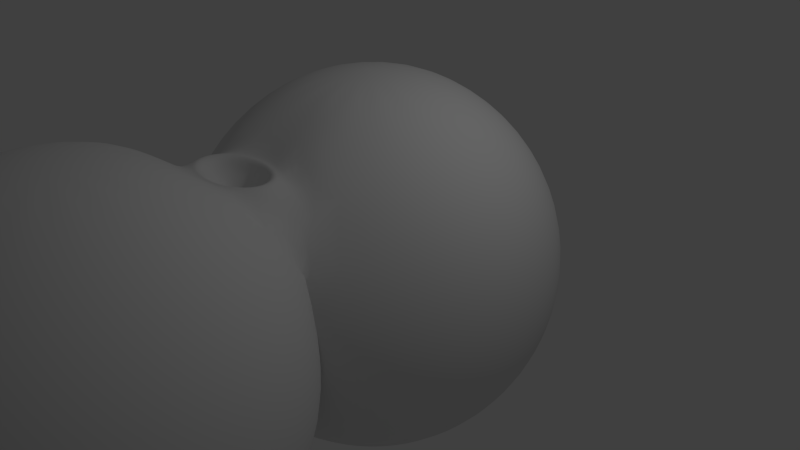 # Source: pucker.blend  (saved by Blender 2.75.0; exported with 4.5.12 LTS)
import bpy
from mathutils import Matrix  # noqa: F401  (used for matrix-valued properties, if any)

bpy.ops.wm.read_factory_settings(use_empty=True)
scene = bpy.context.scene
scene.name = 'Scene'

# ---- collections
col_collection_1 = bpy.data.collections.new('Collection 1'); scene.collection.children.link(col_collection_1)

# ---- world
world_world = bpy.data.worlds.new('World'); scene.world = world_world
world_world.color = (0.05088, 0.05088, 0.05088)
world_world.use_sun_shadow = False
world_world.sun_shadow_jitter_overblur = 0.0
world_world.cycles.sampling_method = 'MANUAL'
world_world.cycles.sample_map_resolution = 256

# ---- cameras
cam_camera = bpy.data.cameras.new('Camera')
cam_camera.clip_end = 100.0
cam_camera.lens = 35.0
cam_camera.sensor_width = 32.0
cam_camera.sensor_height = 18.0
cam_camera.ortho_scale = 7.314
cam_camera.dof.focus_distance = 0.0
cam_camera.dof.aperture_fstop = 128.0

# ---- lights
light_lamp = bpy.data.lights.new('Lamp', 'POINT')
light_lamp.transmission_factor = 0.0
light_lamp.cutoff_distance = 30.0
light_lamp.energy = 100.0
light_lamp.shadow_buffer_clip_start = 1.001
light_lamp.shadow_soft_size = 0.1
light_lamp.shadow_maximum_resolution = 0.006
light_lamp.use_absolute_resolution = True
light_lamp.cycles.use_multiple_importance_sampling = False

# ---- meshes
me_sphere_003 = bpy.data.meshes.new('Sphere.003')
me_sphere_003.from_pydata([(-0.6848, -1.939, 1.732), (-0.4802, -1.623, 1.732), (0.01355, -1.492, 1.732), (0.5073, -1.623, 1.732), (0.7119, -1.939, 1.732), (0.5073, -2.254, 1.732), (0.01355, -2.385, 1.732), (-0.4802, -2.254, 1.732), (-0.9529, -3.896, 2.3), (-1.761, -3.896, 1.761), (-2.3, -3.896, 0.9529), (-2.49, -3.896, -1.088e-07), (-2.3, -3.896, -0.9529), (-1.761, -3.896, -1.761), (-0.9529, -3.896, -2.3), (-0.8803, -3.532, 2.3), (-1.627, -3.223, 1.761), (-2.125, -3.016, 0.9529), (-2.3, -2.943, -1.088e-07), (-2.125, -3.016, -0.9529), (-1.627, -3.223, -1.761), (-0.8803, -3.532, -2.3), (-0.6738, -3.223, 2.3), (-1.245, -2.651, 1.761), (-1.627, -2.27, 0.9529), (-1.761, -2.136, -1.088e-07), (-1.627, -2.27, -0.9529), (-1.245, -2.651, -1.761), (-0.6738, -3.223, -2.3), (-3.76e-07, -3.896, -2.49), (-0.3647, -3.016, 2.3), (-0.6738, -2.27, 1.761), (-0.8803, -1.771, 0.9529), (-0.9529, -1.596, -1.088e-07), (-0.8803, -1.771, -0.9529), (-0.6738, -2.27, -1.761), (-0.3647, -3.016, -2.3), (-2.372e-07, -2.943, 2.3), (-2.862e-08, -1.596, 0.9529), (-2.862e-08, -1.406, -1.088e-07), (-2.862e-08, -1.596, -0.9529), (-1.478e-07, -2.136, -1.761), (-2.074e-07, -2.943, -2.3), (0.3647, -3.016, 2.3), (0.6738, -2.27, 1.761), (0.8803, -1.771, 0.9529), (0.9529, -1.596, -1.088e-07), (0.8803, -1.771, -0.9529), (0.6738, -2.27, -1.761), (0.3647, -3.016, -2.3), (-6.418e-07, -3.896, 2.49), (0.6738, -3.223, 2.3), (1.245, -2.651, 1.761), (1.627, -2.27, 0.9529), (1.761, -2.136, -1.088e-07), (1.627, -2.27, -0.9529), (1.245, -2.651, -1.761), (0.6738, -3.223, -2.3), (0.8803, -3.532, 2.3), (1.627, -3.223, 1.761), (2.125, -3.016, 0.9529), (2.3, -2.943, -1.088e-07), (2.125, -3.016, -0.9529), (1.627, -3.223, -1.761), (0.8803, -3.532, -2.3), (0.9529, -3.896, 2.3), (1.761, -3.896, 1.761), (2.3, -3.896, 0.9529), (2.49, -3.896, -1.088e-07), (2.3, -3.896, -0.9529), (1.761, -3.896, -1.761), (0.9529, -3.896, -2.3), (0.8803, -4.261, 2.3), (1.627, -4.57, 1.761), (2.125, -4.777, 0.9529), (2.3, -4.849, -1.088e-07), (2.125, -4.777, -0.9529), (1.627, -4.57, -1.761), (0.8803, -4.261, -2.3), (0.6738, -4.57, 2.3), (1.245, -5.141, 1.761), (1.627, -5.523, 0.9529), (1.761, -5.657, -1.088e-07), (1.627, -5.523, -0.9529), (1.245, -5.141, -1.761), (0.6738, -4.57, -2.3), (0.3647, -4.777, 2.3), (0.6738, -5.523, 1.761), (0.8803, -6.022, 0.9529), (0.9529, -6.197, -1.088e-07), (0.8803, -6.022, -0.9529), (0.6738, -5.523, -1.761), (0.3647, -4.777, -2.3), (-7.141e-07, -4.849, 2.3), (-1.161e-06, -5.657, 1.761), (-1.28e-06, -6.197, 0.9529), (-1.28e-06, -6.386, -1.088e-07), (-1.28e-06, -6.197, -0.9529), (-1.161e-06, -5.657, -1.761), (-7.737e-07, -4.849, -2.3), (-0.3647, -4.777, 2.3), (-0.6738, -5.523, 1.761), (-0.8803, -6.022, 0.9529), (-0.9529, -6.197, -1.088e-07), (-0.8803, -6.022, -0.9529), (-0.6738, -5.523, -1.761), (-0.3647, -4.777, -2.3), (-0.6738, -4.57, 2.3), (-1.245, -5.141, 1.761), (-1.627, -5.523, 0.9529), (-1.761, -5.657, -1.088e-07), (-1.627, -5.523, -0.9529), (-1.245, -5.141, -1.761), (-0.6738, -4.57, -2.3), (-0.8803, -4.261, 2.3), (-1.627, -4.57, 1.761), (-2.125, -4.777, 0.9529), (-2.3, -4.849, -1.088e-07), (-2.125, -4.777, -0.9529), (-1.627, -4.57, -1.761), (-0.8803, -4.261, -2.3), (-0.9529, 0.0, 2.3), (-1.761, 0.0, 1.761), (-2.3, 0.0, 0.9529), (-2.49, 0.0, -1.088e-07), (-2.3, 0.0, -0.9529), (-1.761, 0.0, -1.761), (-0.9529, 0.0, -2.3), (-0.8803, 0.3647, 2.3), (-1.627, 0.6738, 1.761), (-2.125, 0.8803, 0.9529), (-2.3, 0.9529, -1.088e-07), (-2.125, 0.8803, -0.9529), (-1.627, 0.6738, -1.761), (-0.8803, 0.3647, -2.3), (-0.6738, 0.6738, 2.3), (-1.245, 1.245, 1.761), (-1.627, 1.627, 0.9529), (-1.761, 1.761, -1.088e-07), (-1.627, 1.627, -0.9529), (-1.245, 1.245, -1.761), (-0.6738, 0.6738, -2.3), (-3.76e-07, 0.0, -2.49), (-0.3647, 0.8803, 2.3), (-0.6738, 1.627, 1.761), (-0.8803, 2.125, 0.9529), (-0.9529, 2.3, -1.088e-07), (-0.8803, 2.125, -0.9529), (-0.6738, 1.627, -1.761), (-0.3647, 0.8803, -2.3), (-2.372e-07, 0.9529, 2.3), (-1.478e-07, 1.761, 1.761), (-2.862e-08, 2.3, 0.9529), (-2.862e-08, 2.49, -1.088e-07), (-2.862e-08, 2.3, -0.9529), (-1.478e-07, 1.761, -1.761), (-2.074e-07, 0.9529, -2.3), (0.3647, 0.8803, 2.3), (0.6738, 1.627, 1.761), (0.8803, 2.125, 0.9529), (0.9529, 2.3, -1.088e-07), (0.8803, 2.125, -0.9529), (0.6738, 1.627, -1.761), (0.3647, 0.8803, -2.3), (-6.418e-07, -2.659e-07, 2.49), (0.6738, 0.6738, 2.3), (1.245, 1.245, 1.761), (1.627, 1.627, 0.9529), (1.761, 1.761, -1.088e-07), (1.627, 1.627, -0.9529), (1.245, 1.245, -1.761), (0.6738, 0.6738, -2.3), (0.8803, 0.3647, 2.3), (1.627, 0.6738, 1.761), (2.125, 0.8803, 0.9529), (2.3, 0.9529, -1.088e-07), (2.125, 0.8803, -0.9529), (1.627, 0.6738, -1.761), (0.8803, 0.3647, -2.3), (0.9529, -2.631e-07, 2.3), (1.761, -5.015e-07, 1.761), (2.3, -8.591e-07, 0.9529), (2.49, -6.207e-07, -1.088e-07), (2.3, -8.591e-07, -0.9529), (1.761, -5.015e-07, -1.761), (0.9529, -3.525e-07, -2.3), (0.8803, -0.3647, 2.3), (1.627, -0.6738, 1.761), (2.125, -0.8803, 0.9529), (2.3, -0.9529, -1.088e-07), (2.125, -0.8803, -0.9529), (1.627, -0.6738, -1.761), (0.8803, -0.3647, -2.3), (0.6738, -0.6738, 2.3), (1.245, -1.245, 1.761), (1.627, -1.627, 0.9529), (1.761, -1.761, -1.088e-07), (1.627, -1.627, -0.9529), (1.245, -1.245, -1.761), (0.6738, -0.6738, -2.3), (0.3647, -0.8803, 2.3), (0.6738, -1.627, 1.761), (0.8803, -2.125, 0.9529), (0.9529, -2.3, -1.088e-07), (0.8803, -2.125, -0.9529), (0.6738, -1.627, -1.761), (0.3647, -0.8803, -2.3), (-7.141e-07, -0.9529, 2.3), (-1.28e-06, -2.3, 0.9529), (-1.28e-06, -2.49, -1.088e-07), (-1.28e-06, -2.3, -0.9529), (-1.161e-06, -1.761, -1.761), (-7.737e-07, -0.9529, -2.3), (-0.3647, -0.8803, 2.3), (-0.6738, -1.627, 1.761), (-0.8803, -2.125, 0.9529), (-0.9529, -2.3, -1.088e-07), (-0.8803, -2.125, -0.9529), (-0.6738, -1.627, -1.761), (-0.3647, -0.8803, -2.3), (-0.6738, -0.6738, 2.3), (-1.245, -1.245, 1.761), (-1.627, -1.627, 0.9529), (-1.761, -1.761, -1.088e-07), (-1.627, -1.627, -0.9529), (-1.245, -1.245, -1.761), (-0.6738, -0.6738, -2.3), (-0.8803, -0.3647, 2.3), (-1.627, -0.6738, 1.761), (-2.125, -0.8803, 0.9529), (-2.3, -0.9529, -1.088e-07), (-2.125, -0.8803, -0.9529), (-1.627, -0.6738, -1.761), (-0.8803, -0.3647, -2.3), (1.254, -1.948, 0.9529), (-1.254, -1.948, 0.9529), (-0.5911, -1.939, 1.759), (-0.4139, -1.665, 1.759), (0.01355, -1.552, 1.759), (0.441, -1.665, 1.759), (0.6182, -1.939, 1.759), (0.441, -2.212, 1.759), (0.01355, -2.325, 1.759), (-0.4139, -2.212, 1.759), (-0.5019, -1.939, 1.716), (-0.3509, -1.706, 1.716), (0.01355, -1.609, 1.716), (0.378, -1.706, 1.716), (0.5291, -1.939, 1.716), (0.378, -2.172, 1.716), (0.01355, -2.268, 1.716), (-0.3509, -2.172, 1.716), (-0.4268, -1.939, 1.603), (-0.2978, -1.74, 1.603), (0.01355, -1.657, 1.603), (0.3249, -1.74, 1.603), (0.4539, -1.939, 1.603), (0.3249, -2.138, 1.603), (0.01355, -2.22, 1.603), (-0.2978, -2.138, 1.603), (-0.2689, -1.939, 1.487), (-0.1861, -1.811, 1.487), (0.01355, -1.758, 1.487), (0.2132, -1.811, 1.487), (0.296, -1.939, 1.487), (0.2132, -2.066, 1.487), (0.01355, -2.119, 1.487), (-0.1861, -2.066, 1.487), (-0.07616, -1.939, 1.278), (-0.04988, -1.898, 1.278), (0.01355, -1.881, 1.278), (0.07699, -1.898, 1.278), (0.1033, -1.939, 1.278), (0.07699, -1.979, 1.278), (0.01355, -1.996, 1.278), (-0.04988, -1.979, 1.278), (0.01355, -1.939, 1.248)], [], [(9, 8, 15, 16), (14, 13, 20, 21), (12, 11, 18, 19), (10, 9, 16, 17), (13, 12, 19, 20), (11, 10, 17, 18), (19, 18, 25, 26), (17, 16, 23, 24), (20, 19, 26, 27), (18, 17, 24, 25), (16, 15, 22, 23), (21, 20, 27, 28), (27, 26, 34, 35), (25, 24, 235, 32, 33), (23, 22, 30, 31), (28, 27, 35, 36), (26, 25, 33, 34), (33, 32, 38, 39), (36, 35, 41, 42), (34, 33, 39, 40), (35, 34, 40, 41), (42, 41, 48, 49), (40, 39, 46, 47), (41, 40, 47, 48), (39, 38, 45, 46), (48, 47, 55, 56), (46, 45, 234, 53, 54), (44, 43, 51, 52), (49, 48, 56, 57), (47, 46, 54, 55), (56, 55, 62, 63), (54, 53, 60, 61), (52, 51, 58, 59), (57, 56, 63, 64), (55, 54, 61, 62), (53, 52, 59, 60), (59, 58, 65, 66), (64, 63, 70, 71), (62, 61, 68, 69), (60, 59, 66, 67), (63, 62, 69, 70), (61, 60, 67, 68), (71, 70, 77, 78), (69, 68, 75, 76), (67, 66, 73, 74), (70, 69, 76, 77), (68, 67, 74, 75), (66, 65, 72, 73), (77, 76, 83, 84), (75, 74, 81, 82), (73, 72, 79, 80), (78, 77, 84, 85), (76, 75, 82, 83), (74, 73, 80, 81), (84, 83, 90, 91), (82, 81, 88, 89), (80, 79, 86, 87), (85, 84, 91, 92), (83, 82, 89, 90), (81, 80, 87, 88), (92, 91, 98, 99), (90, 89, 96, 97), (88, 87, 94, 95), (91, 90, 97, 98), (89, 88, 95, 96), (87, 86, 93, 94), (97, 96, 103, 104), (95, 94, 101, 102), (98, 97, 104, 105), (96, 95, 102, 103), (94, 93, 100, 101), (99, 98, 105, 106), (105, 104, 111, 112), (103, 102, 109, 110), (101, 100, 107, 108), (106, 105, 112, 113), (104, 103, 110, 111), (102, 101, 108, 109), (110, 109, 116, 117), (108, 107, 114, 115), (113, 112, 119, 120), (111, 110, 117, 118), (109, 108, 115, 116), (112, 111, 118, 119), (8, 50, 15), (29, 14, 21), (15, 50, 22), (29, 21, 28), (29, 28, 36), (22, 50, 30), (30, 50, 37), (29, 36, 42), (37, 50, 43), (29, 42, 49), (43, 50, 51), (29, 49, 57), (29, 57, 64), (51, 50, 58), (58, 50, 65), (29, 64, 71), (65, 50, 72), (29, 71, 78), (72, 50, 79), (29, 78, 85), (79, 50, 86), (29, 85, 92), (86, 50, 93), (29, 92, 99), (93, 50, 100), (29, 99, 106), (29, 106, 113), (100, 50, 107), (107, 50, 114), (29, 113, 120), (120, 119, 13, 14), (118, 117, 11, 12), (116, 115, 9, 10), (114, 50, 8), (29, 120, 14), (119, 118, 12, 13), (117, 116, 10, 11), (115, 114, 8, 9), (122, 121, 128, 129), (127, 126, 133, 134), (125, 124, 131, 132), (123, 122, 129, 130), (126, 125, 132, 133), (124, 123, 130, 131), (132, 131, 138, 139), (130, 129, 136, 137), (133, 132, 139, 140), (131, 130, 137, 138), (129, 128, 135, 136), (134, 133, 140, 141), (140, 139, 147, 148), (138, 137, 145, 146), (136, 135, 143, 144), (141, 140, 148, 149), (139, 138, 146, 147), (137, 136, 144, 145), (146, 145, 152, 153), (144, 143, 150, 151), (149, 148, 155, 156), (147, 146, 153, 154), (145, 144, 151, 152), (148, 147, 154, 155), (156, 155, 162, 163), (154, 153, 160, 161), (152, 151, 158, 159), (155, 154, 161, 162), (153, 152, 159, 160), (151, 150, 157, 158), (159, 158, 166, 167), (162, 161, 169, 170), (160, 159, 167, 168), (158, 157, 165, 166), (163, 162, 170, 171), (161, 160, 168, 169), (170, 169, 176, 177), (168, 167, 174, 175), (166, 165, 172, 173), (171, 170, 177, 178), (169, 168, 175, 176), (167, 166, 173, 174), (173, 172, 179, 180), (178, 177, 184, 185), (176, 175, 182, 183), (174, 173, 180, 181), (177, 176, 183, 184), (175, 174, 181, 182), (185, 184, 191, 192), (183, 182, 189, 190), (181, 180, 187, 188), (184, 183, 190, 191), (182, 181, 188, 189), (180, 179, 186, 187), (191, 190, 197, 198), (189, 188, 195, 196), (187, 186, 193, 194), (192, 191, 198, 199), (190, 189, 196, 197), (188, 187, 194, 195), (198, 197, 204, 205), (216, 215, 235, 222, 223), (194, 193, 200, 201), (199, 198, 205, 206), (197, 196, 203, 204), (206, 205, 211, 212), (204, 203, 209, 210), (205, 204, 210, 211), (203, 202, 208, 209), (210, 209, 216, 217), (211, 210, 217, 218), (209, 208, 215, 216), (212, 211, 218, 219), (218, 217, 224, 225), (214, 213, 220, 221), (219, 218, 225, 226), (217, 216, 223, 224), (223, 222, 229, 230), (221, 220, 227, 228), (226, 225, 232, 233), (224, 223, 230, 231), (222, 221, 228, 229), (225, 224, 231, 232), (121, 164, 128), (142, 127, 134), (128, 164, 135), (142, 134, 141), (142, 141, 149), (135, 164, 143), (143, 164, 150), (142, 149, 156), (150, 164, 157), (142, 156, 163), (157, 164, 165), (142, 163, 171), (142, 171, 178), (165, 164, 172), (172, 164, 179), (142, 178, 185), (179, 164, 186), (142, 185, 192), (186, 164, 193), (142, 192, 199), (193, 164, 200), (142, 199, 206), (200, 164, 207), (142, 206, 212), (207, 164, 213), (142, 212, 219), (142, 219, 226), (213, 164, 220), (220, 164, 227), (142, 226, 233), (233, 232, 126, 127), (231, 230, 124, 125), (229, 228, 122, 123), (227, 164, 121), (142, 233, 127), (232, 231, 125, 126), (230, 229, 123, 124), (228, 227, 121, 122), (6, 37, 43, 44, 5), (7, 31, 30, 37, 6), (3, 201, 200, 207, 2), (2, 207, 213, 214, 1), (196, 195, 234, 202, 203), (4, 5, 44, 52, 53, 234), (4, 234, 195, 194, 201, 3), (0, 1, 214, 221, 222, 235), (0, 235, 24, 23, 31, 7), (7, 6, 242, 243), (5, 4, 240, 241), (3, 2, 238, 239), (1, 0, 236, 237), (0, 7, 243, 236), (6, 5, 241, 242), (4, 3, 239, 240), (2, 1, 237, 238), (241, 240, 248, 249), (239, 238, 246, 247), (237, 236, 244, 245), (236, 243, 251, 244), (242, 241, 249, 250), (240, 239, 247, 248), (238, 237, 245, 246), (243, 242, 250, 251), (251, 250, 258, 259), (249, 248, 256, 257), (247, 246, 254, 255), (245, 244, 252, 253), (244, 251, 259, 252), (250, 249, 257, 258), (248, 247, 255, 256), (246, 245, 253, 254), (258, 257, 265, 266), (256, 255, 263, 264), (254, 253, 261, 262), (259, 258, 266, 267), (257, 256, 264, 265), (255, 254, 262, 263), (253, 252, 260, 261), (252, 259, 267, 260), (261, 260, 268, 269), (260, 267, 275, 268), (266, 265, 273, 274), (264, 263, 271, 272), (262, 261, 269, 270), (267, 266, 274, 275), (265, 264, 272, 273), (263, 262, 270, 271), (275, 274, 276), (273, 272, 276), (271, 270, 276), (269, 268, 276), (268, 275, 276), (274, 273, 276), (272, 271, 276), (270, 269, 276)])
me_sphere_003.polygons.foreach_set('use_smooth', [True] * 300)
me_sphere_003.use_remesh_preserve_volume = False
me_sphere_003.use_remesh_preserve_attributes = False
me_sphere_003.use_mirror_vertex_groups = False
me_sphere_003.update()
arm_armature_002 = bpy.data.armatures.new('Armature.002')  # bones are not reproduced

# ---- objects
ob_armature = bpy.data.objects.new('Armature', arm_armature_002)
ob_sphere = bpy.data.objects.new('Sphere', me_sphere_003)
ob_lamp = bpy.data.objects.new('Lamp', light_lamp)
ob_camera = bpy.data.objects.new('Camera', cam_camera)

# ---- transforms, parenting, visibility, modifiers, constraints
ob_armature.location = (0.0, 0.0, 0.0)
ob_armature.show_in_front = True
ob_armature.lineart.crease_threshold = 0.0
ob_sphere.parent = ob_armature
ob_sphere.location = (0.0, 0.0, 0.0)
ob_sphere.lineart.crease_threshold = 0.0
_vg = ob_sphere.vertex_groups.new(name='Bone')
for _i, _w in zip([0, 1, 2, 3, 4, 5, 6, 7, 16, 23, 24, 30, 31, 32, 37, 43, 44, 51, 52, 58, 123, 124, 125, 126, 127, 130, 131, 132, 133, 134, 138, 139, 140, 141, 142, 146, 147, 148, 149, 154, 155, 156, 160, 161, 162, 163, 169, 170, 171, 176, 177, 178, 183, 184, 185, 191, 192, 197, 198, 199, 200, 201, 204, 205, 206, 207, 210, 211, 212, 213, 214, 216, 217, 218, 219, 221, 222, 223, 224, 225, 226, 229, 230, 231, 232, 233, 235, 236, 237, 238, 239, 240, 241, 242, 243, 244, 245, 246, 247, 248, 249, 250, 251, 252, 253, 254, 255, 256, 257, 258, 259, 260, 261, 262, 263, 264, 265, 266, 267, 268, 269, 270, 271, 272, 273, 274, 275, 276], [0.0, 0.0, 0.0, 0.0, 0.02648, 0.0, 0.0, 0.0, 0.0, 0.0, 0.0, 0.0, 0.0, 5.96e-08, 0.0, 0.0, 0.0, 5.96e-08, 0.0, 5.96e-08, 5.96e-08, 1.192e-07, 1.788e-07, 2.384e-07, 2.384e-07, 5.96e-08, 1.192e-07, 1.788e-07, 2.384e-07, 2.384e-07, 5.96e-08, 1.788e-07, 2.98e-07, 2.98e-07, 2.98e-07, 5.96e-08, 1.788e-07, 2.98e-07, 3.576e-07, 1.788e-07, 2.98e-07, 3.576e-07, 5.96e-08, 1.192e-07, 2.98e-07, 2.98e-07, 1.192e-07, 2.384e-07, 2.98e-07, 5.96e-08, 1.192e-07, 2.384e-07, 5.96e-08, 1.192e-07, 2.98e-07, 1.192e-07, 2.98e-07, 5.96e-08, 1.788e-07, 3.576e-07, 0.0, 0.0, 5.96e-08, 1.788e-07, 3.576e-07, 0.0, 5.96e-08, 2.384e-07, 3.576e-07, 0.0, 0.0, 5.96e-08, 1.192e-07, 2.384e-07, 3.576e-07, 0.0, 0.0, 1.192e-07, 1.788e-07, 2.384e-07, 2.384e-07, 5.96e-08, 1.192e-07, 1.788e-07, 1.788e-07, 1.788e-07, 0.0, 0.0, 0.0, 0.2115, 0.242, 0.3099, 0.0, 0.0, 0.02888, 0.0, 0.0, 0.02061, 0.1815, 0.1593, 0.1491, 0.1199, 0.0, 0.07375, 0.1624, 0.5454, 0.555, 0.3329, 0.5448, 0.5434, 0.2506, 0.8533, 0.5434, 0.5434, 0.8482, 0.6901, 0.6901, 0.8133, 0.8533, 1.0, 1.0, 1.0, 1.0, 1.0, 1.0, 1.0, 1.0, 1.0]): _vg.add([_i], _w, 'REPLACE')
_m = ob_sphere.modifiers.new('Subsurf', 'SUBSURF')
_m.uv_smooth = 'PRESERVE_CORNERS'
_m.quality = 2
_m.levels = 2
_m.show_only_control_edges = False
_m = ob_sphere.modifiers.new('Armature', 'ARMATURE')
_m.object = ob_armature
ob_lamp.location = (4.076, 1.005, 5.904)
ob_lamp.rotation_euler = (0.6503, 0.05522, 1.866)
ob_lamp.lock_rotations_4d = False
ob_lamp.empty_display_type = 'ARROWS'
ob_lamp.color = (0.0, 0.0, 0.0, 0.0)
ob_lamp.lineart.crease_threshold = 0.0
ob_camera.location = (7.481, -6.508, 5.344)
ob_camera.rotation_euler = (1.109, 0.01082, 0.8149)
ob_camera.lock_rotations_4d = False
ob_camera.empty_display_type = 'ARROWS'
ob_camera.color = (0.0, 0.0, 0.0, 0.0)
ob_camera.display_type = 'WIRE'
ob_camera.lineart.crease_threshold = 0.0

# ---- collection membership
col_collection_1.objects.link(ob_armature)
col_collection_1.objects.link(ob_sphere)
col_collection_1.objects.link(ob_lamp)
col_collection_1.objects.link(ob_camera)

# ---- scene / render settings (as saved in the file)
scene.camera = ob_camera
scene.frame_start = 1; scene.frame_end = 30; scene.frame_set(0)
scene.render.engine = 'BLENDER_EEVEE_NEXT'
scene.render.resolution_percentage = 50
scene.render.dither_intensity = 0.0
scene.cycles.use_denoising = False
scene.cycles.samples = 10
scene.cycles.sampling_pattern = 'TABULATED_SOBOL'
scene.cycles.light_sampling_threshold = 0.0
scene.cycles.use_adaptive_sampling = False
scene.cycles.use_light_tree = False
scene.cycles.blur_glossy = 0.0
scene.cycles.pixel_filter_type = 'GAUSSIAN'
scene.cycles.sample_clamp_indirect = 0.0
scene.view_settings.view_transform = 'Standard'
bpy.context.view_layer.update()
